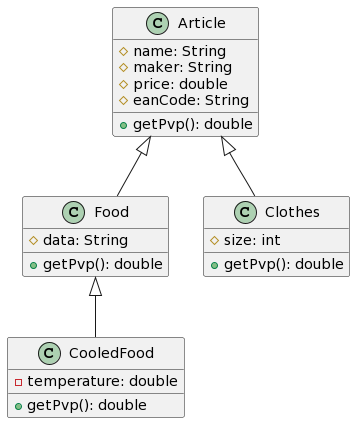

The diagram above was rendered by PlantUML. Its source (embedded in the PNG):
@startuml
class Article {
 #name: String
 #maker: String
 #price: double
 #eanCode: String
 +getPvp(): double
}
class Food {
 #data: String
 +getPvp(): double
}
class Clothes {
 #size: int
 +getPvp(): double
}
class CooledFood {
 -temperature: double
 +getPvp(): double
}
Article <|-- Food
Article <|-- Clothes
Food <|-- CooledFood
@enduml